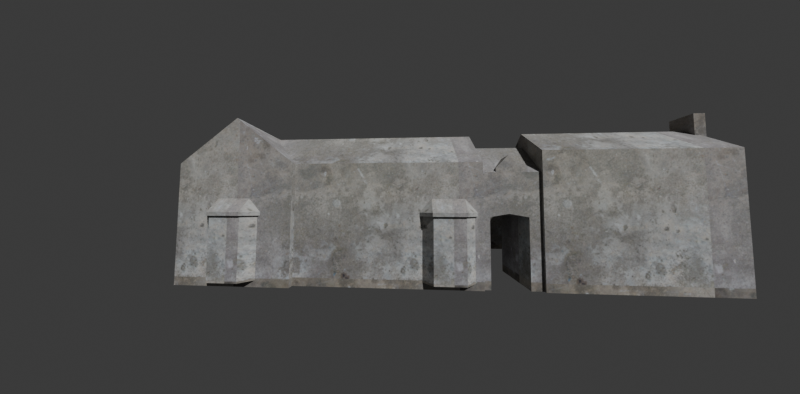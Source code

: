 # Source: SM_ARC_House_A_01.blend  (saved by Blender 5.2.44; exported with 4.5.12 LTS)
import bpy
from mathutils import Matrix  # noqa: F401  (used for matrix-valued properties, if any)

bpy.ops.wm.read_factory_settings(use_empty=True)
scene = bpy.context.scene
scene.name = 'Scene'

# ---- collections
col_collection = bpy.data.collections.new('Collection'); scene.collection.children.link(col_collection)

# ---- images (referenced by path relative to the original .blend; pixels are not part of the script)
import os
ASSET_DIR = os.environ.get("B2B_ASSET_DIR", "")  # directory of the original .blend (textures are referenced by path, not embedded)
HERE = os.path.dirname(os.path.abspath(__file__))  # packed textures are extracted next to this script under _unpacked/

def load_image(name, relpath, width, height, colorspace="sRGB"):
    """Load a texture the original file referenced (path relative to the .blend, or extracted next to this script)."""
    p = next((c for c in (os.path.join(HERE, relpath), os.path.join(ASSET_DIR, relpath)) if relpath and os.path.exists(c)), "")
    if p:
        img = bpy.data.images.load(p, check_existing=True)
        img.name = name
    else:  # same state as the original file: an image datablock whose file is absent (Cycles renders it pink)
        img = bpy.data.images.new(name, width, height)
        img.source = "FILE"
        img.filepath = "//" + (relpath or name)
    img.colorspace_settings.name = colorspace
    return img
img_chrome_rlv2gbhmuh_png = load_image('chrome_RLV2gBhmuh.png', '_unpacked/chrome_RLV2gBhmuh.179e6a05.png', 512, 512, 'sRGB')

# ---- materials (node trees are filled in below, after node groups)
mat_material_001 = bpy.data.materials.new('Material.001')

# ---- material node trees
mat_material_001.use_nodes = True; mat_material_001.node_tree.nodes.clear()
_N = mat_material_001.node_tree.nodes; _L = mat_material_001.node_tree.links
n0 = _N.new('ShaderNodeBsdfPrincipled'); n0.name = 'Principled BSDF'; n0.location = (-221, 140)
n0.inputs[2].default_value = 0.9246
n0.inputs[10].default_value = 0.005
n1 = _N.new('ShaderNodeOutputMaterial'); n1.name = 'Material Output'; n1.location = (200, 100)
n2 = _N.new('ShaderNodeTexImage'); n2.name = 'Image Texture'; n2.location = (-635, 18)
n2.image = img_chrome_rlv2gbhmuh_png
n3 = _N.new('ShaderNodeTexCoord'); n3.name = 'Texture Coordinate'; n3.location = (-952, -48)
_L.new(n2.outputs[0], n0.inputs[0])
_L.new(n0.outputs[0], n1.inputs[0])
_L.new(n3.outputs[2], n2.inputs[0])
n1.is_active_output = True

# ---- world
world_world = bpy.data.worlds.new('World'); scene.world = world_world
world_world.use_nodes = True; world_world.node_tree.nodes.clear()
_N = world_world.node_tree.nodes; _L = world_world.node_tree.links
n0 = _N.new('ShaderNodeOutputWorld'); n0.name = 'World Output'; n0.location = (200, 100)
n1 = _N.new('ShaderNodeBackground'); n1.name = 'Background'; n1.location = (-200, 100)
n1.inputs[0].default_value = (0.05088, 0.05088, 0.05088, 1.0)
_L.new(n1.outputs[0], n0.inputs[0])
n0.is_active_output = True
world_world.color = (0.05088, 0.05088, 0.05088)
world_world.sun_shadow_jitter_overblur = 0.0

# ---- cameras
cam_camera_001 = bpy.data.cameras.new('Camera.001')
cam_camera_001.lens = 10.01
cam_camera_001.show_background_images = True
cam_camera_001.lens_unit = 'FOV'

# ---- meshes
me_cube_001 = bpy.data.meshes.new('Cube.001')
me_cube_001.from_pydata([(7.013, 0.3789, 0.0), (31.35, 2.128, 8.99), (7.013, 0.3789, 5.73), (7.013, 6.63, 0.0), (7.013, 6.63, 5.73), (31.35, 3.447, 8.99), (31.68, 0.3789, 0.0), (32.0, 2.128, 8.99), (21.34, 2.788, 8.092), (32.0, 3.447, 8.99), (7.013, 0.0, 0.0), (7.013, 0.0, 5.73), (0.0, 0.0, 0.0), (0.0, 0.0, 5.73), (21.34, 5.196, 0.0), (21.34, 0.3789, 0.0), (18.07, 6.63, 0.0), (18.07, 0.3789, 5.73), (18.07, 6.63, 5.73), (18.07, 0.3789, 0.0), (18.07, 0.5455, 0.0), (21.34, 0.5455, 0.0), (26.28, 5.196, 6.372), (21.34, 0.3789, 6.372), (31.68, 0.3789, 6.372), (31.68, 5.196, 6.372), (21.34, 5.196, 6.372), (21.34, 4.625, 0.0), (18.07, 4.625, 0.0), (21.34, 0.5455, 5.168), (18.07, 0.5455, 5.168), (18.07, 4.625, 5.168), (21.34, 4.625, 5.168), (3.506, 0.0, 8.485), (18.07, 3.504, 8.22), (26.28, 5.196, 0.0), (18.07, 2.691, 7.136), (21.34, 2.691, 7.136), (7.013, 20.04, 5.73), (7.013, 20.04, 0.0), (0.0, 20.04, 5.73), (0.0, 20.04, 0.0), (3.506, 20.04, 8.485), (28.98, 2.788, 8.092), (31.68, 10.53, 6.372), (28.98, 10.53, 8.092), (26.28, 10.53, 6.372), (31.68, 10.53, 5.539), (26.28, 10.53, 5.539), (28.98, 10.53, 6.399), (31.68, 14.03, 5.539), (26.28, 14.03, 0.0), (26.28, 14.03, 5.539), (28.98, 14.03, 6.399), (31.68, 20.04, 0.0), (31.68, 14.03, 6.943), (31.68, 20.04, 6.943), (31.68, 17.03, 8.167), (17.36, 14.03, 0.0), (17.36, 17.03, 8.167), (17.36, 14.03, 6.943), (17.36, 20.04, 6.943), (17.36, 20.04, 0.0), (3.844, 3.504, 8.22), (20.63, 0.5455, 0.0), (20.63, 4.625, 0.0), (18.47, 4.625, 0.0), (18.47, 0.5455, 0.0), (20.63, 0.5455, 2.583), (18.47, 0.5455, 2.583), (19.55, 0.5455, 2.774), (20.63, 4.625, 2.583), (18.47, 4.625, 2.583), (19.55, 4.625, 2.774), (20.26, 4.625, 5.405), (20.26, 0.5455, 5.448), (18.84, 0.5455, 5.405), (18.84, 4.625, 5.405), (19.55, 4.625, 6.152), (19.55, 0.5455, 6.152), (20.26, 0.8034, 5.405), (20.26, 4.392, 5.405), (18.84, 4.392, 5.405), (18.84, 0.8034, 5.405), (19.55, 3.658, 6.152), (19.55, 1.618, 6.152), (20.26, 0.5455, 5.168), (18.84, 0.5455, 5.168), (18.84, 4.625, 5.168), (20.26, 4.625, 5.168), (31.35, 2.128, 7.621), (31.68, 2.128, 7.621), (31.35, 2.788, 8.092), (31.68, 2.128, 0.0), (31.68, 3.447, 0.0), (31.68, 3.447, 7.621), (31.35, 3.447, 7.621), (32.0, 3.447, 0.0), (32.0, 2.128, 0.0), (7.013, 0.3789, -1.501), (7.013, 6.63, -1.501), (31.68, 0.3789, -1.501), (7.013, 0.0, -1.501), (0.0, 0.0, -1.501), (21.34, 5.196, -1.501), (21.34, 0.3789, -1.501), (18.07, 6.63, -1.501), (18.07, 0.3789, -1.501), (18.07, 0.5455, -1.501), (21.34, 0.5455, -1.501), (21.34, 4.625, -1.501), (18.07, 4.625, -1.501), (26.28, 5.196, -1.501), (7.013, 20.04, -1.501), (0.0, 20.04, -1.501), (26.28, 14.03, -1.501), (31.68, 20.04, -1.501), (17.36, 14.03, -1.501), (17.36, 20.04, -1.501), (20.63, 0.5455, -1.501), (20.63, 4.625, -1.501), (18.47, 4.625, -1.501), (18.47, 0.5455, -1.501), (31.68, 2.128, -1.501), (31.68, 3.447, -1.501), (32.0, 3.447, -1.501), (32.0, 2.128, -1.501)], [], [(25, 44, 45, 43), (19, 17, 2, 0), (92, 43, 8, 23, 24, 91, 90), (42, 38, 39, 41, 40), (43, 45, 46, 22), (24, 23, 15, 6), (0, 2, 11, 10), (3, 4, 18, 16), (91, 24, 6, 93), (47, 44, 25, 95, 94, 54, 56, 57, 55, 50), (98, 93, 123, 126), (29, 21, 15, 23, 8, 26, 14, 27, 32, 37), (36, 31, 28, 16, 18, 34, 17, 19, 20, 30), (89, 32, 27, 65, 71, 73, 72, 66, 28, 31, 88, 77, 78, 74), (13, 40, 41, 12), (63, 2, 17, 34), (14, 26, 22, 35), (22, 26, 8, 43), (4, 3, 39, 38), (12, 10, 11, 33, 13), (95, 25, 43, 92, 96), (51, 35, 22, 46, 48, 52), (49, 47, 50, 53), (49, 48, 46, 45, 44, 47), (48, 49, 53, 52), (60, 58, 51, 52, 53, 50, 55), (56, 61, 59, 57), (54, 62, 61, 56), (62, 58, 60, 59, 61), (57, 59, 60, 55), (4, 63, 34, 18), (33, 42, 40, 13), (87, 30, 20, 67, 69, 70, 68, 64, 21, 29, 86, 75, 79, 76), (88, 31, 36, 37, 32, 89, 81, 84, 82), (73, 70, 69, 72), (70, 73, 71, 68), (63, 4, 38, 42, 33, 11, 2), (65, 64, 68, 71), (66, 72, 69, 67), (85, 79, 75, 80), (80, 86, 29, 37, 36, 30, 87, 83, 85), (83, 76, 79, 85), (77, 82, 84, 78), (78, 84, 81, 74), (80, 75, 86), (76, 83, 87), (82, 77, 88), (74, 81, 89), (1, 5, 96, 92, 90), (97, 9, 7, 98), (93, 98, 7, 1, 90, 91), (5, 9, 97, 94, 95, 96), (9, 5, 1, 7), (3, 16, 106, 100), (121, 122, 108, 107, 99, 102, 103, 114, 113, 100, 106, 111), (124, 125, 126, 123, 101, 105, 109, 119, 120, 110, 104, 112, 115, 117, 118, 116), (27, 14, 104, 110), (28, 66, 121, 111), (19, 0, 99, 107), (41, 39, 113, 114), (66, 67, 122, 121), (67, 20, 108, 122), (51, 58, 117, 115), (20, 19, 107, 108), (93, 6, 101, 123), (10, 12, 103, 102), (21, 64, 119, 109), (12, 41, 114, 103), (35, 51, 115, 112), (39, 3, 100, 113), (62, 54, 116, 118), (16, 28, 111, 106), (6, 15, 105, 101), (58, 62, 118, 117), (54, 94, 124, 116), (0, 10, 102, 99), (64, 65, 120, 119), (15, 21, 109, 105), (97, 98, 126, 125), (14, 35, 112, 104), (65, 27, 110, 120), (94, 97, 125, 124)])
_uv = me_cube_001.uv_layers.new(name='UVMap')
_uv.uv.foreach_set('vector', [2.15, 0.4767, 2.15, 0.8865, 1.943, 0.8865, 1.943, 0.2916, 1.105, 0.07731, 1.105, 0.5178, 0.2545, 0.5178, 0.2545, 0.07731, 2.126, 0.2916, 1.943, 0.2916, 1.356, 0.2916, 1.356, 0.1064, 2.15, 0.1064, 2.15, 0.2409, 2.126, 0.2409, -0.01497, 0.7295, 0.2545, 0.5178, 0.2545, 0.07731, -0.2845, 0.07731, -0.2845, 0.5178, 1.943, 0.2916, 1.943, 0.8865, 1.735, 0.8865, 1.735, 0.4767, 2.15, 0.5671, 1.356, 0.5671, 1.356, 0.07731, 2.15, 0.07731, -0.1206, 0.07731, -0.1206, 0.5178, -0.1497, 0.5178, -0.1497, 0.07731, 0.2545, 0.07731, 0.2545, 0.5178, 1.105, 0.5178, 1.105, 0.07731, 0.01385, 0.6631, -0.1206, 0.5671, -0.1206, 0.07731, 0.01385, 0.07731, 0.6595, 0.503, 0.6595, 0.5671, 0.2497, 0.5671, 0.1152, 0.6631, 0.1152, 0.07731, 1.39, 0.07731, 1.39, 0.611, 1.159, 0.7051, 0.9285, 0.611, 0.9285, 0.503, 2.175, 0.07731, 2.15, 0.07731, 2.15, -0.03802, 2.175, -0.03802, -0.1078, 0.4746, -0.1078, 0.07731, -0.1206, 0.07731, -0.1206, 0.5671, 0.06454, 0.6993, 0.2497, 0.5671, 0.2497, 0.07731, 0.2058, 0.07731, 0.2058, 0.4746, 0.05712, 0.6258, 0.05712, 0.6258, 0.2058, 0.4746, 0.2058, 0.07731, 0.3599, 0.07731, 0.3599, 0.5178, 0.1196, 0.7091, -0.1206, 0.5178, -0.1206, 0.07731, -0.1078, 0.07731, -0.1078, 0.4746, 1.273, 0.4746, 1.356, 0.4746, 1.356, 0.07731, 1.301, 0.07731, 1.301, 0.2759, 1.218, 0.2905, 1.135, 0.2759, 1.135, 0.07731, 1.105, 0.07731, 1.105, 0.4746, 1.164, 0.4746, 1.164, 0.4927, 1.218, 0.5502, 1.273, 0.4927, -0.1497, 0.5178, 1.39, 0.5178, 1.39, 0.07731, -0.1497, 0.07731, 0.01097, 0.3467, 0.2545, 0.1064, 1.105, 0.1064, 1.105, 0.3467, 1.356, 0.07731, 1.356, 0.5671, 1.735, 0.5671, 1.735, 0.07731, 1.735, 0.4767, 1.356, 0.4767, 1.356, 0.2916, 1.943, 0.2916, 0.3599, 0.5178, 0.3599, 0.07731, 1.39, 0.07731, 1.39, 0.5178, -0.2845, 0.07731, 0.2545, 0.07731, 0.2545, 0.5178, -0.01497, 0.7295, -0.2845, 0.5178, 2.15, 0.3423, 2.15, 0.4767, 1.943, 0.2916, 2.126, 0.2916, 2.126, 0.3423, 0.9285, 0.07731, 0.2497, 0.07731, 0.2497, 0.5671, 0.6595, 0.5671, 0.6595, 0.503, 0.9285, 0.503, 1.943, 0.8865, 2.15, 0.8865, 2.15, 1.155, 1.943, 1.155, 1.943, 0.5691, 1.735, 0.503, 1.735, 0.5671, 1.943, 0.6993, 2.15, 0.5671, 2.15, 0.503, 1.735, 0.8865, 1.943, 0.8865, 1.943, 1.155, 1.735, 1.155, 1.05, 0.611, 1.05, 0.07731, 1.735, 0.07731, 1.735, 0.503, 1.943, 0.5691, 2.15, 0.503, 2.15, 0.611, 2.15, 1.617, 1.05, 1.617, 1.05, 1.386, 2.15, 1.386, 2.15, 0.07731, 1.05, 0.07731, 1.05, 0.611, 2.15, 0.611, 1.39, 0.07731, 0.9285, 0.07731, 0.9285, 0.611, 1.159, 0.7051, 1.39, 0.611, 2.15, 1.386, 1.05, 1.386, 1.05, 1.155, 2.15, 1.155, 0.2545, 0.5869, 0.01097, 0.3467, 1.105, 0.3467, 1.105, 0.5869, -0.01497, 0.07731, -0.01497, 1.617, -0.2845, 1.617, -0.2845, 0.07731, 1.164, 0.4746, 1.105, 0.4746, 1.105, 0.07731, 1.135, 0.07731, 1.135, 0.2759, 1.218, 0.2905, 1.301, 0.2759, 1.301, 0.07731, 1.356, 0.07731, 1.356, 0.4746, 1.273, 0.4746, 1.273, 0.4961, 1.218, 0.5502, 1.164, 0.4927, 1.164, 0.4746, 1.105, 0.4746, 1.105, 0.6258, 1.356, 0.6258, 1.356, 0.4746, 1.273, 0.4746, 1.273, 0.4927, 1.218, 0.5502, 1.164, 0.4927, 1.218, 0.4328, 1.218, 0.1192, 1.135, 0.1192, 1.135, 0.4328, 1.218, 0.1192, 1.218, 0.4328, 1.301, 0.4328, 1.301, 0.1192, 0.01097, 0.3467, 0.2545, 0.5869, 0.2545, 1.617, -0.01497, 1.617, -0.01497, 0.07731, 0.2545, 0.07731, 0.2545, 0.1064, 0.2058, 0.07731, -0.1078, 0.07731, -0.1078, 0.2759, 0.2058, 0.2759, 0.2058, 0.07731, 0.2058, 0.2759, -0.1078, 0.2759, -0.1078, 0.07731, -0.02533, 0.5502, -0.1078, 0.5502, -0.1078, 0.4961, -0.08797, 0.4927, 1.273, 0.1391, 1.273, 0.1192, 1.356, 0.1192, 1.356, 0.2842, 1.105, 0.2842, 1.105, 0.1192, 1.164, 0.1192, 1.164, 0.1391, 1.218, 0.2017, -0.08797, 0.4927, -0.1078, 0.4927, -0.1078, 0.5502, -0.02533, 0.5502, 0.2058, 0.4927, 0.1879, 0.4927, 0.1314, 0.5502, 0.2058, 0.5502, 0.2058, 0.5502, 0.1314, 0.5502, 0.1879, 0.4927, 0.2058, 0.4927, -0.08797, 0.4927, -0.1078, 0.4961, -0.1078, 0.4746, -0.1078, 0.4927, -0.08797, 0.4927, -0.1078, 0.4746, 0.1879, 0.4927, 0.2058, 0.4927, 0.2058, 0.4746, 0.2058, 0.4927, 0.1879, 0.4927, 0.2058, 0.4746, 0.01385, 0.7684, 0.1152, 0.7684, 0.1152, 0.6631, 0.06454, 0.6993, 0.01385, 0.6631, 0.1152, 0.07731, 0.1152, 0.7684, 0.01385, 0.7684, 0.01385, 0.07731, 2.15, 0.07731, 2.175, 0.07731, 2.175, 0.7684, 2.126, 0.7684, 2.126, 0.6631, 2.15, 0.6631, 2.126, 0.7684, 2.175, 0.7684, 2.175, 0.07731, 2.15, 0.07731, 2.15, 0.6631, 2.126, 0.6631, 2.175, 0.3423, 2.126, 0.3423, 2.126, 0.2409, 2.175, 0.2409, 0.2545, 0.07731, 1.105, 0.07731, 1.105, -0.03802, 0.2545, -0.03802, 1.135, 0.4328, 1.135, 0.1192, 1.105, 0.1192, 1.105, 0.1064, 0.2545, 0.1064, 0.2545, 0.07731, -0.2845, 0.07731, -0.2845, 1.617, 0.2545, 1.617, 0.2545, 0.5869, 1.105, 0.5869, 1.105, 0.4328, 2.15, 0.3423, 2.175, 0.3423, 2.175, 0.2409, 2.15, 0.2409, 2.15, 0.1064, 1.356, 0.1064, 1.356, 0.1192, 1.301, 0.1192, 1.301, 0.4328, 1.356, 0.4328, 1.356, 0.4767, 1.735, 0.4767, 1.735, 1.155, 1.05, 1.155, 1.05, 1.617, 2.15, 1.617, 0.2058, 0.07731, 0.2497, 0.07731, 0.2497, -0.03802, 0.2058, -0.03802, 1.105, 0.07731, 1.135, 0.07731, 1.135, -0.03802, 1.105, -0.03802, 1.105, 0.07731, 0.2545, 0.07731, 0.2545, -0.03802, 1.105, -0.03802, -0.2845, 0.07731, 0.2545, 0.07731, 0.2545, -0.03802, -0.2845, -0.03802, 0.2058, 0.07731, -0.1078, 0.07731, -0.1078, -0.03802, 0.2058, -0.03802, 1.135, 0.07731, 1.105, 0.07731, 1.105, -0.03802, 1.135, -0.03802, 1.735, 0.07731, 1.05, 0.07731, 1.05, -0.03802, 1.735, -0.03802, -0.1078, 0.07731, -0.1206, 0.07731, -0.1206, -0.03802, -0.1078, -0.03802, 0.01385, 0.07731, -0.1206, 0.07731, -0.1206, -0.03802, 0.01385, -0.03802, 0.2545, 0.07731, -0.2845, 0.07731, -0.2845, -0.03802, 0.2545, -0.03802, 1.356, 0.07731, 1.301, 0.07731, 1.301, -0.03802, 1.356, -0.03802, -0.1497, 0.07731, 1.39, 0.07731, 1.39, -0.03802, -0.1497, -0.03802, 0.2497, 0.07731, 0.9285, 0.07731, 0.9285, -0.03802, 0.2497, -0.03802, 1.39, 0.07731, 0.3599, 0.07731, 0.3599, -0.03802, 1.39, -0.03802, 1.05, 0.07731, 2.15, 0.07731, 2.15, -0.03802, 1.05, -0.03802, 0.3599, 0.07731, 0.2058, 0.07731, 0.2058, -0.03802, 0.3599, -0.03802, 2.15, 0.07731, 1.356, 0.07731, 1.356, -0.03802, 2.15, -0.03802, 0.9285, 0.07731, 1.39, 0.07731, 1.39, -0.03802, 0.9285, -0.03802, 1.39, 0.07731, 0.1152, 0.07731, 0.1152, -0.03802, 1.39, -0.03802, -0.1206, 0.07731, -0.1497, 0.07731, -0.1497, -0.03802, -0.1206, -0.03802, -0.1078, 0.07731, 0.2058, 0.07731, 0.2058, -0.03802, -0.1078, -0.03802, -0.1206, 0.07731, -0.1078, 0.07731, -0.1078, -0.03802, -0.1206, -0.03802, 0.1152, 0.07731, 0.01385, 0.07731, 0.01385, -0.03802, 0.1152, -0.03802, 1.356, 0.07731, 1.735, 0.07731, 1.735, -0.03802, 1.356, -0.03802, 1.301, 0.07731, 1.356, 0.07731, 1.356, -0.03802, 1.301, -0.03802, 2.15, 0.07731, 2.175, 0.07731, 2.175, -0.03802, 2.15, -0.03802])
me_cube_001.materials.append(mat_material_001)
me_cube_001.update()
me_plane = bpy.data.meshes.new('Plane')
me_plane.from_pydata([(-0.8922, -0.6419, 0.0), (0.8922, -0.6419, 0.0), (1.526, 0.04589, 0.0), (-0.9437, -0.7594, 2.827), (0.9437, -0.7594, 2.827), (-1.644, -1.828e-08, 2.827), (1.644, -1.828e-08, 2.827), (0.9437, -1.828e-08, 3.613), (-0.9437, -1.828e-08, 3.613), (1.526, 1.097, 0.0), (-1.526, 1.097, 0.0), (-0.732, 1.215, 3.613), (0.732, 1.215, 3.613), (1.644, 1.215, 2.827), (-1.644, 1.215, 2.827), (1.526, 0.04589, 2.613), (0.9437, -0.7594, 2.613), (-0.8922, -0.6419, 2.613), (-1.644, -1.828e-08, 2.613), (1.526, 1.097, 2.613), (-1.644, 1.215, 2.613), (-1.526, 0.04589, 0.0), (1.644, -1.828e-08, 2.613), (1.644, 1.215, 2.613), (-0.9437, -0.7594, 2.613), (-1.526, 0.04589, 2.613), (0.8922, -0.6419, 2.613), (-1.526, 1.097, 2.613), (-0.8922, -0.6419, -1.114), (0.8922, -0.6419, -1.114), (1.526, 0.04589, -1.114), (1.526, 1.097, -1.114), (-1.526, 1.097, -1.114), (-1.526, 0.04589, -1.114)], [], [(23, 20, 14, 11, 12, 13), (4, 6, 7), (16, 22, 6, 4), (18, 5, 14, 20), (24, 16, 4, 3), (5, 3, 8), (3, 4, 7, 8), (18, 24, 3, 5), (7, 6, 13, 12), (5, 8, 11, 14), (15, 2, 9, 19), (8, 7, 12, 11), (6, 22, 23, 13), (21, 0, 17, 25), (0, 1, 26, 17), (21, 25, 27, 10), (1, 2, 15, 26), (9, 10, 27, 19), (0, 21, 33, 28), (21, 10, 32, 33), (15, 19, 23, 22), (25, 17, 24, 18), (17, 26, 16, 24), (27, 25, 18, 20), (26, 15, 22, 16), (19, 27, 20, 23), (29, 28, 33, 30), (32, 31, 30, 33), (1, 0, 28, 29), (9, 2, 30, 31), (2, 1, 29, 30), (10, 9, 31, 32)])
_uv = me_plane.uv_layers.new(name='UVMap')
_uv.uv.foreach_set('vector', [0.1114, 0.2781, -0.1413, 0.2781, -0.1413, 0.2946, -0.07123, 0.355, 0.04129, 0.355, 0.1114, 0.2946, -0.2081, 0.2946, -0.1497, 0.2946, -0.1497, 0.355, -0.2081, 0.2781, -0.1497, 0.2781, -0.1497, 0.2946, -0.2081, 0.2946, -0.1497, 0.2781, -0.1497, 0.2946, -0.05634, 0.2946, -0.05634, 0.2781, -0.0875, 0.2781, 0.05757, 0.2781, 0.05757, 0.2946, -0.0875, 0.2946, -0.1497, 0.2946, -0.2081, 0.2946, -0.1497, 0.355, -0.0875, 0.2946, 0.05757, 0.2946, 0.05757, 0.355, -0.0875, 0.355, -0.1497, 0.2781, -0.2081, 0.2781, -0.2081, 0.2946, -0.1497, 0.2946, 0.05757, 0.07731, 0.1114, 0.07731, 0.1114, 0.1707, 0.04129, 0.1707, -0.1413, 0.07731, -0.0875, 0.07731, -0.07123, 0.1707, -0.1413, 0.1707, -0.1462, 0.2781, -0.1462, 0.07731, -0.06537, 0.07731, -0.06537, 0.2781, -0.0875, 0.07731, 0.05757, 0.07731, 0.04129, 0.1707, -0.07123, 0.1707, -0.1497, 0.2946, -0.1497, 0.2781, -0.05634, 0.2781, -0.05634, 0.2946, -0.1462, 0.07731, -0.1991, 0.07731, -0.1991, 0.2781, -0.1462, 0.2781, -0.08354, 0.07731, 0.05361, 0.07731, 0.05361, 0.2781, -0.08354, 0.2781, -0.1462, 0.07731, -0.1462, 0.2781, -0.06537, 0.2781, -0.06537, 0.07731, -0.1991, 0.07731, -0.1462, 0.07731, -0.1462, 0.2781, -0.1991, 0.2781, 0.1023, 0.07731, -0.1323, 0.07731, -0.1323, 0.2781, 0.1023, 0.2781, -0.1991, 0.07731, -0.1462, 0.07731, -0.1462, -0.008339, -0.1991, -0.008339, -0.1462, 0.07731, -0.06537, 0.07731, -0.06537, -0.008339, -0.1462, -0.008339, 0.1023, 0.08084, 0.1023, 0.1617, 0.1114, 0.1707, 0.1114, 0.07731, -0.1323, 0.08084, -0.08354, 0.02797, -0.0875, 0.01894, -0.1413, 0.07731, -0.08354, 0.02797, 0.05361, 0.02797, 0.05757, 0.01894, -0.0875, 0.01894, -0.1323, 0.1617, -0.1323, 0.08084, -0.1413, 0.07731, -0.1413, 0.1707, 0.05361, 0.02797, 0.1023, 0.08084, 0.1114, 0.07731, 0.05757, 0.01894, 0.1023, 0.1617, -0.1323, 0.1617, -0.1413, 0.1707, 0.1114, 0.1707, 0.05361, 0.02797, -0.08354, 0.02797, -0.1323, 0.08084, 0.1023, 0.08084, -0.1323, 0.1617, 0.1023, 0.1617, 0.1023, 0.08084, -0.1323, 0.08084, 0.05361, 0.07731, -0.08354, 0.07731, -0.08354, -0.008339, 0.05361, -0.008339, -0.06537, 0.07731, -0.1462, 0.07731, -0.1462, -0.008339, -0.06537, -0.008339, -0.1462, 0.07731, -0.1991, 0.07731, -0.1991, -0.008339, -0.1462, -0.008339, -0.1323, 0.07731, 0.1023, 0.07731, 0.1023, -0.008339, -0.1323, -0.008339])
me_plane.materials.append(mat_material_001)
me_plane.update()

# ---- objects
ob_sm_arc_house_a_01_fspy = bpy.data.objects.new('SM_ARC_House_A_01.fspy', cam_camera_001)
ob_sm_arc_house_a_01 = bpy.data.objects.new('SM_ARC_House_A_01', me_cube_001)
ob_plane = bpy.data.objects.new('Plane', me_plane)
ob_plane_001 = bpy.data.objects.new('Plane.001', me_plane)

# ---- transforms, parenting, visibility, modifiers, constraints
ob_sm_arc_house_a_01_fspy.parent = ob_sm_arc_house_a_01
ob_sm_arc_house_a_01_fspy.matrix_parent_inverse = Matrix(((1.0, 0.0, 0.0, 11.98), (0.0, 1.0, 0.0, -2.648), (0.0, 0.0, 1.0, 4.087), (-0.0, 0.0, -0.0, 1.0)))
ob_sm_arc_house_a_01_fspy.location = (2.214, -9.831, -1.066)
ob_sm_arc_house_a_01_fspy.rotation_euler = (1.625, -0.003825, 0.06658)
ob_sm_arc_house_a_01_fspy.scale = (1.0, 1.0, 1.0)
ob_sm_arc_house_a_01.location = (0.0, 0.0, 0.0)
ob_sm_arc_house_a_01.show_wire = True
ob_plane.parent = ob_sm_arc_house_a_01
ob_plane.matrix_parent_inverse = Matrix(((1.0, 0.0, 0.0, 11.98), (0.0, 1.0, 0.0, -2.648), (0.0, 0.0, 1.0, 4.087), (-0.0, 0.0, -0.0, 1.0)))
ob_plane.location = (-8.478, 2.648, -4.087)
ob_plane.show_wire = True
ob_plane_001.parent = ob_sm_arc_house_a_01
ob_plane_001.matrix_parent_inverse = Matrix(((1.0, 0.0, 0.0, 11.98), (0.0, 1.0, 0.0, -2.648), (0.0, 0.0, 1.0, 4.087), (-0.0, 0.0, -0.0, 1.0)))
ob_plane_001.location = (4.121, 3.027, -4.087)
ob_plane_001.show_wire = True

# ---- collection membership
col_collection.objects.link(ob_sm_arc_house_a_01_fspy)
col_collection.objects.link(ob_sm_arc_house_a_01)
col_collection.objects.link(ob_plane)
col_collection.objects.link(ob_plane_001)

# ---- scene / render settings (as saved in the file)
scene.camera = ob_sm_arc_house_a_01_fspy
scene.frame_start = 1; scene.frame_end = 60; scene.frame_set(19)
scene.render.engine = 'BLENDER_EEVEE_NEXT'
scene.render.resolution_y = 945
scene.render.bake_bias = 0.0
scene.render.bake_samples = 0
scene.render.compositor_device = 'GPU'
scene.eevee.use_volume_custom_range = False
scene.eevee.fast_gi_thickness_near = 0.1
scene.eevee.fast_gi_thickness_far = 0.0
scene.eevee.ray_tracing_options.screen_trace_thickness = 0.1
bpy.context.view_layer.update()

# ---- added for rendering (the .blend has no usable light): sun
light_auto_sun = bpy.data.lights.new('AutoSun', 'SUN')
light_auto_sun.energy = 3.0
light_auto_sun.angle = 0.0523599
ob_auto_sun = bpy.data.objects.new('AutoSun', light_auto_sun)
scene.collection.objects.link(ob_auto_sun)
ob_auto_sun.rotation_euler = (0.872665, 0.174533, 0.523599)
bpy.context.view_layer.update()

